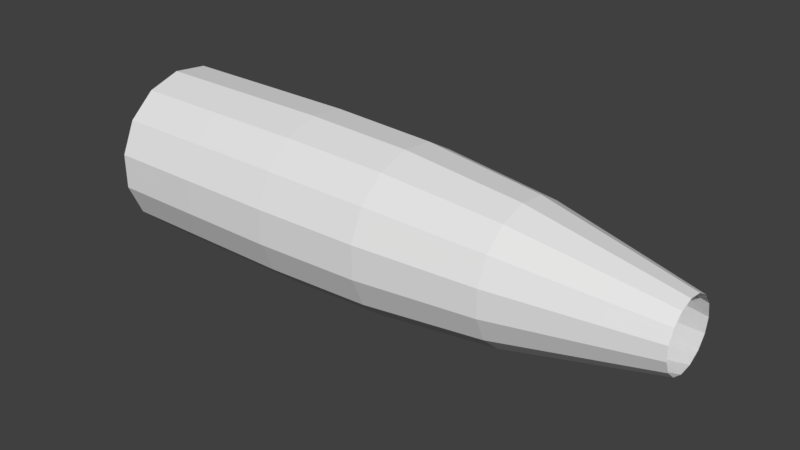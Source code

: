 # Source: cylinder_coned.blend  (saved by Blender 2.77.0; exported with 4.5.12 LTS)
import bpy
from mathutils import Matrix  # noqa: F401  (used for matrix-valued properties, if any)

bpy.ops.wm.read_factory_settings(use_empty=True)
scene = bpy.context.scene
scene.name = 'Scene'

# ---- collections
col_collection_1 = bpy.data.collections.new('Collection 1'); scene.collection.children.link(col_collection_1)

# ---- world
world_world = bpy.data.worlds.new('World'); scene.world = world_world
world_world.color = (0.05088, 0.05088, 0.05088)
world_world.use_sun_shadow = False
world_world.sun_shadow_jitter_overblur = 0.0
world_world.cycles.sampling_method = 'MANUAL'

# ---- meshes
me_cylinder_001 = bpy.data.meshes.new('Cylinder.001')
me_cylinder_001.from_pydata([(-1.267, 0.4084, -1.794e-08), (1.461, 0.1633, 4.112e-08), (-1.267, 0.3731, -0.1661), (1.461, 0.1492, -0.06642), (-1.267, 0.2733, -0.3035), (1.461, 0.1093, -0.1213), (-1.267, 0.1262, -0.3884), (1.461, 0.05046, -0.1553), (-1.267, -0.04269, -0.4062), (1.461, -0.01707, -0.1624), (-1.267, -0.2042, -0.3537), (1.461, -0.08164, -0.1414), (-1.267, -0.3304, -0.2401), (1.461, -0.1321, -0.09598), (-1.267, -0.3995, -0.08492), (1.461, -0.1597, -0.03395), (-1.267, -0.3995, 0.08492), (1.461, -0.1597, 0.03395), (-1.267, -0.3304, 0.2401), (1.461, -0.1321, 0.09598), (-1.267, -0.2042, 0.3537), (1.461, -0.08164, 0.1414), (-1.267, -0.04269, 0.4062), (1.461, -0.01707, 0.1624), (-1.267, 0.1262, 0.3884), (1.461, 0.05046, 0.1553), (-1.267, 0.2733, 0.3035), (1.461, 0.1093, 0.1213), (-1.267, 0.3731, 0.1661), (1.461, 0.1492, 0.06642), (-0.8119, 0.4084, -7.661e-09), (-0.3543, 0.4078, 2.677e-09), (0.1623, 0.389, 1.413e-08), (0.7424, 0.3229, 2.651e-08), (1.219, 0.2173, 3.62e-08), (1.219, 0.1985, -0.08839), (0.7424, 0.295, -0.1313), (0.1623, 0.3554, -0.1582), (-0.3543, 0.3725, -0.1659), (-0.8119, 0.3731, -0.1661), (1.219, 0.1454, -0.1615), (0.7424, 0.2161, -0.24), (0.1623, 0.2603, -0.2891), (-0.3543, 0.2729, -0.303), (-0.8119, 0.2733, -0.3035), (1.219, 0.06715, -0.2067), (0.7424, 0.09979, -0.3071), (0.1623, 0.1202, -0.37), (-0.3543, 0.126, -0.3878), (-0.8119, 0.1262, -0.3884), (1.219, -0.02271, -0.2161), (0.7424, -0.03376, -0.3212), (0.1623, -0.04066, -0.3869), (-0.3543, -0.04262, -0.4055), (-0.8119, -0.04269, -0.4062), (1.219, -0.1087, -0.1882), (0.7424, -0.1615, -0.2797), (0.1623, -0.1945, -0.3369), (-0.3543, -0.2039, -0.3531), (-0.8119, -0.2042, -0.3537), (1.219, -0.1758, -0.1277), (0.7424, -0.2613, -0.1898), (0.1623, -0.3147, -0.2287), (-0.3543, -0.3299, -0.2397), (-0.8119, -0.3304, -0.2401), (1.219, -0.2126, -0.04518), (0.7424, -0.3159, -0.06714), (0.1623, -0.3805, -0.08088), (-0.3543, -0.3989, -0.08478), (-0.8119, -0.3995, -0.08492), (1.219, -0.2126, 0.04518), (0.7424, -0.3159, 0.06714), (0.1623, -0.3805, 0.08088), (-0.3543, -0.3989, 0.08478), (-0.8119, -0.3995, 0.08492), (1.219, -0.1758, 0.1277), (0.7424, -0.2613, 0.1898), (0.1623, -0.3147, 0.2287), (-0.3543, -0.3299, 0.2397), (-0.8119, -0.3304, 0.2401), (1.219, -0.1087, 0.1882), (0.7424, -0.1615, 0.2797), (0.1623, -0.1945, 0.3369), (-0.3543, -0.2039, 0.3531), (-0.8119, -0.2042, 0.3537), (1.219, -0.02271, 0.2161), (0.7424, -0.03376, 0.3212), (0.1623, -0.04066, 0.3869), (-0.3543, -0.04262, 0.4055), (-0.8119, -0.04269, 0.4062), (1.219, 0.06715, 0.2067), (0.7424, 0.09979, 0.3071), (0.1623, 0.1202, 0.37), (-0.3543, 0.126, 0.3878), (-0.8119, 0.1262, 0.3884), (1.219, 0.1454, 0.1615), (0.7424, 0.2161, 0.24), (0.1623, 0.2603, 0.2891), (-0.3543, 0.2729, 0.303), (-0.8119, 0.2733, 0.3035), (1.219, 0.1985, 0.08839), (0.7424, 0.295, 0.1313), (0.1623, 0.3554, 0.1582), (-0.3543, 0.3725, 0.1659), (-0.8119, 0.3731, 0.1661)], [], [(34, 1, 3, 35), (35, 3, 5, 40), (40, 5, 7, 45), (45, 7, 9, 50), (50, 9, 11, 55), (55, 11, 13, 60), (60, 13, 15, 65), (65, 15, 17, 70), (70, 17, 19, 75), (75, 19, 21, 80), (80, 21, 23, 85), (85, 23, 25, 90), (90, 25, 27, 95), (95, 27, 29, 100), (100, 29, 1, 34), (28, 104, 30, 0), (104, 103, 31, 30), (103, 102, 32, 31), (102, 101, 33, 32), (101, 100, 34, 33), (26, 99, 104, 28), (99, 98, 103, 104), (98, 97, 102, 103), (97, 96, 101, 102), (96, 95, 100, 101), (24, 94, 99, 26), (94, 93, 98, 99), (93, 92, 97, 98), (92, 91, 96, 97), (91, 90, 95, 96), (22, 89, 94, 24), (89, 88, 93, 94), (88, 87, 92, 93), (87, 86, 91, 92), (86, 85, 90, 91), (20, 84, 89, 22), (84, 83, 88, 89), (83, 82, 87, 88), (82, 81, 86, 87), (81, 80, 85, 86), (18, 79, 84, 20), (79, 78, 83, 84), (78, 77, 82, 83), (77, 76, 81, 82), (76, 75, 80, 81), (16, 74, 79, 18), (74, 73, 78, 79), (73, 72, 77, 78), (72, 71, 76, 77), (71, 70, 75, 76), (14, 69, 74, 16), (69, 68, 73, 74), (68, 67, 72, 73), (67, 66, 71, 72), (66, 65, 70, 71), (12, 64, 69, 14), (64, 63, 68, 69), (63, 62, 67, 68), (62, 61, 66, 67), (61, 60, 65, 66), (10, 59, 64, 12), (59, 58, 63, 64), (58, 57, 62, 63), (57, 56, 61, 62), (56, 55, 60, 61), (8, 54, 59, 10), (54, 53, 58, 59), (53, 52, 57, 58), (52, 51, 56, 57), (51, 50, 55, 56), (6, 49, 54, 8), (49, 48, 53, 54), (48, 47, 52, 53), (47, 46, 51, 52), (46, 45, 50, 51), (4, 44, 49, 6), (44, 43, 48, 49), (43, 42, 47, 48), (42, 41, 46, 47), (41, 40, 45, 46), (2, 39, 44, 4), (39, 38, 43, 44), (38, 37, 42, 43), (37, 36, 41, 42), (36, 35, 40, 41), (0, 30, 39, 2), (30, 31, 38, 39), (31, 32, 37, 38), (32, 33, 36, 37), (33, 34, 35, 36)])
_uv = me_cylinder_001.uv_layers.new(name='UVMap')
_uv.uv.foreach_set('vector', [0.7295, 0.08409, 0.7295, -0.006535, 0.7964, -0.006535, 0.7964, 0.08409, 0.7964, 0.08409, 0.7964, -0.006535, 0.8633, -0.006535, 0.8633, 0.08409, 0.8633, 0.08409, 0.8633, -0.006535, 0.9301, -0.006535, 0.9301, 0.08409, 0.9301, 0.08409, 0.9301, -0.006535, 0.997, -0.006535, 0.997, 0.08409, -0.005865, 0.08409, -0.005865, -0.006536, 0.06099, -0.006536, 0.06099, 0.08409, 0.06099, 0.08409, 0.06099, -0.006536, 0.1278, -0.006535, 0.1278, 0.08409, 0.1278, 0.08409, 0.1278, -0.006535, 0.1947, -0.006535, 0.1947, 0.08409, 0.1947, 0.08409, 0.1947, -0.006535, 0.2616, -0.006535, 0.2616, 0.08409, 0.2616, 0.08409, 0.2616, -0.006535, 0.3284, -0.006535, 0.3284, 0.08409, 0.3284, 0.08409, 0.3284, -0.006535, 0.3953, -0.006535, 0.3953, 0.08409, 0.3953, 0.08409, 0.3953, -0.006535, 0.4621, -0.006535, 0.4621, 0.08409, 0.4621, 0.08409, 0.4621, -0.006535, 0.529, -0.006535, 0.529, 0.08409, 0.529, 0.08409, 0.529, -0.006535, 0.5958, -0.006535, 0.5958, 0.08409, 0.5958, 0.08409, 0.5958, -0.006535, 0.6627, -0.006535, 0.6627, 0.08409, 0.6627, 0.08409, 0.6627, -0.006535, 0.7295, -0.006535, 0.7295, 0.08409, 0.6627, 0.9988, 0.6627, 0.8326, 0.7295, 0.8326, 0.7295, 0.9988, 0.6627, 0.8326, 0.6627, 0.6653, 0.7295, 0.6653, 0.7295, 0.8326, 0.6627, 0.6653, 0.6627, 0.4763, 0.7295, 0.4763, 0.7295, 0.6653, 0.6627, 0.4763, 0.6627, 0.2627, 0.7295, 0.2627, 0.7295, 0.4763, 0.6627, 0.2627, 0.6627, 0.08409, 0.7295, 0.08409, 0.7295, 0.2627, 0.5958, 0.9988, 0.5958, 0.8326, 0.6627, 0.8326, 0.6627, 0.9988, 0.5958, 0.8326, 0.5958, 0.6653, 0.6627, 0.6653, 0.6627, 0.8326, 0.5958, 0.6653, 0.5958, 0.4763, 0.6627, 0.4763, 0.6627, 0.6653, 0.5958, 0.4763, 0.5958, 0.2627, 0.6627, 0.2627, 0.6627, 0.4763, 0.5958, 0.2627, 0.5958, 0.08409, 0.6627, 0.08409, 0.6627, 0.2627, 0.529, 0.9988, 0.529, 0.8326, 0.5958, 0.8326, 0.5958, 0.9988, 0.529, 0.8326, 0.529, 0.6653, 0.5958, 0.6653, 0.5958, 0.8326, 0.529, 0.6653, 0.529, 0.4763, 0.5958, 0.4763, 0.5958, 0.6653, 0.529, 0.4763, 0.529, 0.2627, 0.5958, 0.2627, 0.5958, 0.4763, 0.529, 0.2627, 0.529, 0.08409, 0.5958, 0.08409, 0.5958, 0.2627, 0.4621, 0.9988, 0.4621, 0.8326, 0.529, 0.8326, 0.529, 0.9988, 0.4621, 0.8326, 0.4621, 0.6653, 0.529, 0.6653, 0.529, 0.8326, 0.4621, 0.6653, 0.4621, 0.4763, 0.529, 0.4763, 0.529, 0.6653, 0.4621, 0.4763, 0.4621, 0.2627, 0.529, 0.2627, 0.529, 0.4763, 0.4621, 0.2627, 0.4621, 0.08409, 0.529, 0.08409, 0.529, 0.2627, 0.3953, 0.9988, 0.3953, 0.8326, 0.4621, 0.8326, 0.4621, 0.9988, 0.3953, 0.8326, 0.3953, 0.6653, 0.4621, 0.6653, 0.4621, 0.8326, 0.3953, 0.6653, 0.3953, 0.4763, 0.4621, 0.4763, 0.4621, 0.6653, 0.3953, 0.4763, 0.3953, 0.2627, 0.4621, 0.2627, 0.4621, 0.4763, 0.3953, 0.2627, 0.3953, 0.08409, 0.4621, 0.08409, 0.4621, 0.2627, 0.3284, 0.9988, 0.3284, 0.8326, 0.3953, 0.8326, 0.3953, 0.9988, 0.3284, 0.8326, 0.3284, 0.6653, 0.3953, 0.6653, 0.3953, 0.8326, 0.3284, 0.6653, 0.3284, 0.4763, 0.3953, 0.4763, 0.3953, 0.6653, 0.3284, 0.4763, 0.3284, 0.2627, 0.3953, 0.2627, 0.3953, 0.4763, 0.3284, 0.2627, 0.3284, 0.08409, 0.3953, 0.08409, 0.3953, 0.2627, 0.2616, 0.9988, 0.2616, 0.8326, 0.3284, 0.8326, 0.3284, 0.9988, 0.2616, 0.8326, 0.2616, 0.6653, 0.3284, 0.6653, 0.3284, 0.8326, 0.2616, 0.6653, 0.2616, 0.4763, 0.3284, 0.4763, 0.3284, 0.6653, 0.2616, 0.4763, 0.2616, 0.2627, 0.3284, 0.2627, 0.3284, 0.4763, 0.2616, 0.2627, 0.2616, 0.08409, 0.3284, 0.08409, 0.3284, 0.2627, 0.1947, 0.9988, 0.1947, 0.8326, 0.2616, 0.8326, 0.2616, 0.9988, 0.1947, 0.8326, 0.1947, 0.6653, 0.2616, 0.6653, 0.2616, 0.8326, 0.1947, 0.6653, 0.1947, 0.4763, 0.2616, 0.4763, 0.2616, 0.6653, 0.1947, 0.4763, 0.1947, 0.2627, 0.2616, 0.2627, 0.2616, 0.4763, 0.1947, 0.2627, 0.1947, 0.08409, 0.2616, 0.08409, 0.2616, 0.2627, 0.1278, 0.9988, 0.1278, 0.8326, 0.1947, 0.8326, 0.1947, 0.9988, 0.1278, 0.8326, 0.1278, 0.6653, 0.1947, 0.6653, 0.1947, 0.8326, 0.1278, 0.6653, 0.1278, 0.4763, 0.1947, 0.4763, 0.1947, 0.6653, 0.1278, 0.4763, 0.1278, 0.2627, 0.1947, 0.2627, 0.1947, 0.4763, 0.1278, 0.2627, 0.1278, 0.08409, 0.1947, 0.08409, 0.1947, 0.2627, 0.06099, 0.9988, 0.06099, 0.8326, 0.1278, 0.8326, 0.1278, 0.9988, 0.06099, 0.8326, 0.06099, 0.6653, 0.1278, 0.6653, 0.1278, 0.8326, 0.06099, 0.6653, 0.06099, 0.4763, 0.1278, 0.4763, 0.1278, 0.6653, 0.06099, 0.4763, 0.06099, 0.2627, 0.1278, 0.2627, 0.1278, 0.4763, 0.06099, 0.2627, 0.06099, 0.08409, 0.1278, 0.08409, 0.1278, 0.2627, -0.005865, 0.9988, -0.005865, 0.8326, 0.06099, 0.8326, 0.06099, 0.9988, -0.005865, 0.8326, -0.005865, 0.6653, 0.06099, 0.6653, 0.06099, 0.8326, -0.005865, 0.6653, -0.005865, 0.4763, 0.06099, 0.4763, 0.06099, 0.6653, -0.005865, 0.4763, -0.005865, 0.2627, 0.06099, 0.2627, 0.06099, 0.4763, -0.005865, 0.2627, -0.005865, 0.08409, 0.06099, 0.08409, 0.06099, 0.2627, 0.9301, 0.9988, 0.9301, 0.8326, 0.997, 0.8326, 0.997, 0.9988, 0.9301, 0.8326, 0.9301, 0.6653, 0.997, 0.6653, 0.997, 0.8326, 0.9301, 0.6653, 0.9301, 0.4763, 0.997, 0.4763, 0.997, 0.6653, 0.9301, 0.4763, 0.9301, 0.2627, 0.997, 0.2627, 0.997, 0.4763, 0.9301, 0.2627, 0.9301, 0.08409, 0.997, 0.08409, 0.997, 0.2627, 0.8633, 0.9988, 0.8633, 0.8326, 0.9301, 0.8326, 0.9301, 0.9988, 0.8633, 0.8326, 0.8633, 0.6653, 0.9301, 0.6653, 0.9301, 0.8326, 0.8633, 0.6653, 0.8633, 0.4763, 0.9301, 0.4763, 0.9301, 0.6653, 0.8633, 0.4763, 0.8633, 0.2627, 0.9301, 0.2627, 0.9301, 0.4763, 0.8633, 0.2627, 0.8633, 0.08409, 0.9301, 0.08409, 0.9301, 0.2627, 0.7964, 0.9988, 0.7964, 0.8326, 0.8633, 0.8326, 0.8633, 0.9988, 0.7964, 0.8326, 0.7964, 0.6653, 0.8633, 0.6653, 0.8633, 0.8326, 0.7964, 0.6653, 0.7964, 0.4763, 0.8633, 0.4763, 0.8633, 0.6653, 0.7964, 0.4763, 0.7964, 0.2627, 0.8633, 0.2627, 0.8633, 0.4763, 0.7964, 0.2627, 0.7964, 0.08409, 0.8633, 0.08409, 0.8633, 0.2627, 0.7295, 0.9988, 0.7295, 0.8326, 0.7964, 0.8326, 0.7964, 0.9988, 0.7295, 0.8326, 0.7295, 0.6653, 0.7964, 0.6653, 0.7964, 0.8326, 0.7295, 0.6653, 0.7295, 0.4763, 0.7964, 0.4763, 0.7964, 0.6653, 0.7295, 0.4763, 0.7295, 0.2627, 0.7964, 0.2627, 0.7964, 0.4763, 0.7295, 0.2627, 0.7295, 0.08409, 0.7964, 0.08409, 0.7964, 0.2627])
me_cylinder_001.use_remesh_preserve_volume = False
me_cylinder_001.use_remesh_preserve_attributes = False
me_cylinder_001.use_mirror_vertex_groups = False
me_cylinder_001.update()

# ---- objects
ob_cylinder_coned = bpy.data.objects.new('Cylinder_coned', me_cylinder_001)

# ---- transforms, parenting, visibility, modifiers, constraints
ob_cylinder_coned.location = (0.0, 0.0, 0.0)
ob_cylinder_coned.lineart.crease_threshold = 0.0

# ---- collection membership
col_collection_1.objects.link(ob_cylinder_coned)

# ---- scene / render settings (as saved in the file)
scene.frame_start = 1; scene.frame_end = 250; scene.frame_set(1)
scene.render.engine = 'BLENDER_EEVEE_NEXT'
scene.render.resolution_percentage = 50
scene.render.dither_intensity = 0.0
scene.cycles.use_denoising = False
scene.cycles.samples = 128
scene.cycles.sampling_pattern = 'TABULATED_SOBOL'
scene.cycles.light_sampling_threshold = 0.0
scene.cycles.use_adaptive_sampling = False
scene.cycles.use_light_tree = False
scene.cycles.blur_glossy = 0.0
scene.cycles.sample_clamp_indirect = 0.0
scene.view_settings.view_transform = 'Standard'
bpy.context.view_layer.update()

# ---- added for rendering (the .blend has no active camera and no usable light): camera, sun
cam_auto = bpy.data.cameras.new('AutoCamera')
cam_auto.lens = 50.0
cam_auto.sensor_width = 36.0
cam_auto.clip_end = 1000.0
ob_auto_camera = bpy.data.objects.new('AutoCamera', cam_auto)
scene.collection.objects.link(ob_auto_camera)
ob_auto_camera.location = (2.83494, -3.28055, 2.19001)
ob_auto_camera.rotation_euler = (1.09748, -7.21219e-08, 0.694738)
scene.camera = ob_auto_camera
light_auto_sun = bpy.data.lights.new('AutoSun', 'SUN')
light_auto_sun.energy = 3.0
light_auto_sun.angle = 0.0523599
ob_auto_sun = bpy.data.objects.new('AutoSun', light_auto_sun)
scene.collection.objects.link(ob_auto_sun)
ob_auto_sun.rotation_euler = (0.872665, 0.174533, 0.523599)
bpy.context.view_layer.update()
